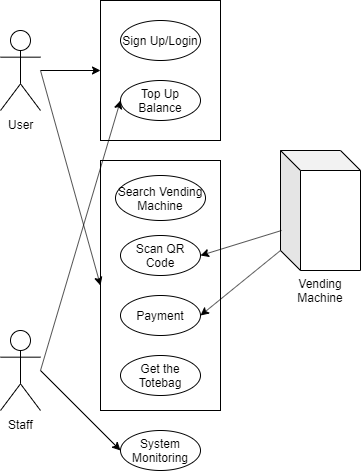

The diagram above was exported from draw.io. Its source (the exported page's mxGraphModel, read from the mxfile embedded in the PNG):
<mxGraphModel dx="854" dy="478" grid="1" gridSize="10" guides="1" tooltips="1" connect="1" arrows="1" fold="1" page="1" pageScale="1" pageWidth="850" pageHeight="1100" math="0" shadow="0">
  <root>
    <mxCell id="0" />
    <mxCell id="1" parent="0" />
    <mxCell id="IkLJczPCyn1zNYEeOn8m-46" value="" style="rounded=0;whiteSpace=wrap;html=1;fillColor=none;" parent="1" vertex="1">
      <mxGeometry x="140" y="210" width="120" height="250" as="geometry" />
    </mxCell>
    <mxCell id="IkLJczPCyn1zNYEeOn8m-45" value="" style="rounded=0;whiteSpace=wrap;html=1;fillColor=none;" parent="1" vertex="1">
      <mxGeometry x="140" y="50" width="120" height="140" as="geometry" />
    </mxCell>
    <mxCell id="IkLJczPCyn1zNYEeOn8m-49" style="edgeStyle=orthogonalEdgeStyle;rounded=0;orthogonalLoop=1;jettySize=auto;html=1;entryX=0;entryY=0.5;entryDx=0;entryDy=0;" parent="1" source="IkLJczPCyn1zNYEeOn8m-25" target="IkLJczPCyn1zNYEeOn8m-45" edge="1">
      <mxGeometry relative="1" as="geometry" />
    </mxCell>
    <mxCell id="IkLJczPCyn1zNYEeOn8m-25" value="User" style="shape=umlActor;verticalLabelPosition=bottom;labelBackgroundColor=#ffffff;verticalAlign=top;html=1;outlineConnect=0;fillColor=#FFFFFF;" parent="1" vertex="1">
      <mxGeometry x="40" y="80" width="40" height="80" as="geometry" />
    </mxCell>
    <mxCell id="IkLJczPCyn1zNYEeOn8m-26" value="Sign Up/Login" style="ellipse;whiteSpace=wrap;html=1;fillColor=#FFFFFF;" parent="1" vertex="1">
      <mxGeometry x="160" y="70" width="80" height="40" as="geometry" />
    </mxCell>
    <mxCell id="IkLJczPCyn1zNYEeOn8m-27" value="Top Up Balance" style="ellipse;whiteSpace=wrap;html=1;fillColor=#FFFFFF;" parent="1" vertex="1">
      <mxGeometry x="160" y="130" width="80" height="40" as="geometry" />
    </mxCell>
    <mxCell id="IkLJczPCyn1zNYEeOn8m-28" value="Search Vending Machine" style="ellipse;whiteSpace=wrap;html=1;fillColor=#FFFFFF;" parent="1" vertex="1">
      <mxGeometry x="155" y="225" width="90" height="45" as="geometry" />
    </mxCell>
    <mxCell id="IkLJczPCyn1zNYEeOn8m-30" value="Scan QR Code" style="ellipse;whiteSpace=wrap;html=1;fillColor=#FFFFFF;" parent="1" vertex="1">
      <mxGeometry x="160" y="285" width="80" height="40" as="geometry" />
    </mxCell>
    <mxCell id="IkLJczPCyn1zNYEeOn8m-31" value="Payment" style="ellipse;whiteSpace=wrap;html=1;fillColor=#FFFFFF;" parent="1" vertex="1">
      <mxGeometry x="160" y="345" width="80" height="40" as="geometry" />
    </mxCell>
    <mxCell id="IkLJczPCyn1zNYEeOn8m-32" value="Get the Totebag" style="ellipse;whiteSpace=wrap;html=1;fillColor=#FFFFFF;" parent="1" vertex="1">
      <mxGeometry x="160" y="405" width="80" height="40" as="geometry" />
    </mxCell>
    <mxCell id="IkLJczPCyn1zNYEeOn8m-33" value="System Monitoring" style="ellipse;whiteSpace=wrap;html=1;fillColor=#FFFFFF;" parent="1" vertex="1">
      <mxGeometry x="160" y="480" width="80" height="40" as="geometry" />
    </mxCell>
    <mxCell id="IkLJczPCyn1zNYEeOn8m-34" value="Staff" style="shape=umlActor;verticalLabelPosition=bottom;labelBackgroundColor=#ffffff;verticalAlign=top;html=1;outlineConnect=0;fillColor=#FFFFFF;" parent="1" vertex="1">
      <mxGeometry x="40" y="380" width="40" height="80" as="geometry" />
    </mxCell>
    <mxCell id="IkLJczPCyn1zNYEeOn8m-37" value="" style="shape=cube;whiteSpace=wrap;html=1;boundedLbl=1;backgroundOutline=1;darkOpacity=0.05;darkOpacity2=0.1;fillColor=#FFFFFF;" parent="1" vertex="1">
      <mxGeometry x="320" y="200" width="80" height="120" as="geometry" />
    </mxCell>
    <mxCell id="IkLJczPCyn1zNYEeOn8m-38" value="Vending&lt;br&gt;Machine" style="text;html=1;strokeColor=none;fillColor=none;align=center;verticalAlign=middle;whiteSpace=wrap;rounded=0;" parent="1" vertex="1">
      <mxGeometry x="330" y="330" width="60" height="20" as="geometry" />
    </mxCell>
    <mxCell id="IkLJczPCyn1zNYEeOn8m-41" value="" style="endArrow=classic;html=1;entryX=1;entryY=0.5;entryDx=0;entryDy=0;exitX=-0.012;exitY=0.5;exitDx=0;exitDy=0;exitPerimeter=0;" parent="1" target="IkLJczPCyn1zNYEeOn8m-31" edge="1">
      <mxGeometry width="50" height="50" relative="1" as="geometry">
        <mxPoint x="320" y="300" as="sourcePoint" />
        <mxPoint x="90" y="520" as="targetPoint" />
      </mxGeometry>
    </mxCell>
    <mxCell id="IkLJczPCyn1zNYEeOn8m-42" value="" style="endArrow=classic;html=1;entryX=1;entryY=0.5;entryDx=0;entryDy=0;exitX=0.013;exitY=0.5;exitDx=0;exitDy=0;exitPerimeter=0;" parent="1" target="IkLJczPCyn1zNYEeOn8m-30" edge="1">
      <mxGeometry width="50" height="50" relative="1" as="geometry">
        <mxPoint x="321.03999999999996" y="280" as="sourcePoint" />
        <mxPoint x="250" y="350" as="targetPoint" />
      </mxGeometry>
    </mxCell>
    <mxCell id="IkLJczPCyn1zNYEeOn8m-43" value="" style="endArrow=classic;html=1;entryX=0;entryY=0.5;entryDx=0;entryDy=0;" parent="1" target="IkLJczPCyn1zNYEeOn8m-33" edge="1">
      <mxGeometry width="50" height="50" relative="1" as="geometry">
        <mxPoint x="80" y="420" as="sourcePoint" />
        <mxPoint x="90" y="500" as="targetPoint" />
      </mxGeometry>
    </mxCell>
    <mxCell id="IkLJczPCyn1zNYEeOn8m-44" value="" style="endArrow=classic;html=1;entryX=0;entryY=0.5;entryDx=0;entryDy=0;" parent="1" target="IkLJczPCyn1zNYEeOn8m-27" edge="1">
      <mxGeometry width="50" height="50" relative="1" as="geometry">
        <mxPoint x="80" y="420" as="sourcePoint" />
        <mxPoint x="170" y="450" as="targetPoint" />
      </mxGeometry>
    </mxCell>
    <mxCell id="IkLJczPCyn1zNYEeOn8m-50" value="" style="endArrow=classic;html=1;entryX=0;entryY=0.5;entryDx=0;entryDy=0;" parent="1" target="IkLJczPCyn1zNYEeOn8m-46" edge="1">
      <mxGeometry width="50" height="50" relative="1" as="geometry">
        <mxPoint x="80" y="120" as="sourcePoint" />
        <mxPoint x="90" y="540" as="targetPoint" />
      </mxGeometry>
    </mxCell>
  </root>
</mxGraphModel>